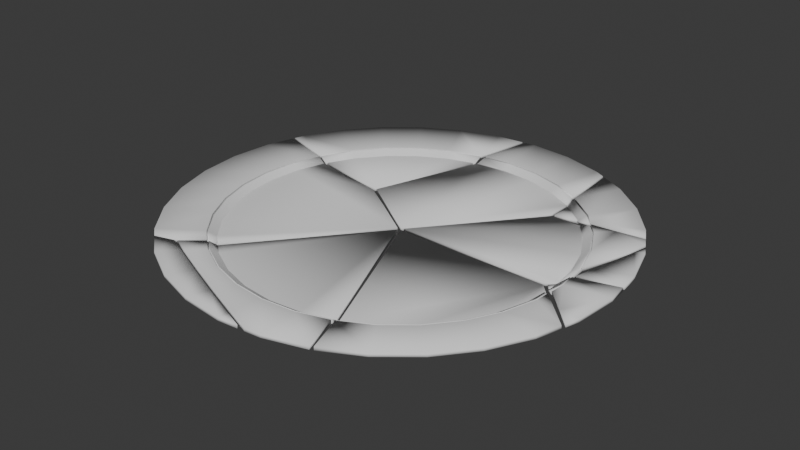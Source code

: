 # Source: teller_kaputt.blend  (saved by Blender 4.2.66; exported with 4.5.12 LTS)
import bpy
from mathutils import Matrix  # noqa: F401  (used for matrix-valued properties, if any)

bpy.ops.wm.read_factory_settings(use_empty=True)
scene = bpy.context.scene
scene.name = 'Scene'

# ---- collections
col_collection = bpy.data.collections.new('Collection'); scene.collection.children.link(col_collection)

# ---- world
world_world = bpy.data.worlds.new('World'); scene.world = world_world
world_world.use_nodes = True; world_world.node_tree.nodes.clear()
_N = world_world.node_tree.nodes; _L = world_world.node_tree.links
n0 = _N.new('ShaderNodeOutputWorld'); n0.name = 'World Output'; n0.location = (300, 300)
n1 = _N.new('ShaderNodeBackground'); n1.name = 'Background'; n1.location = (10, 300)
n1.inputs[0].default_value = (0.05088, 0.05088, 0.05088, 1.0)
_L.new(n1.outputs[0], n0.inputs[0])
n0.is_active_output = True
world_world.color = (0.05088, 0.05088, 0.05088)
world_world.sun_shadow_jitter_overblur = 0.0

# ---- meshes
me_teller_cell_010 = bpy.data.meshes.new('Teller_cell.010')
me_teller_cell_010.from_pydata([(-0.03873, 0.01378, -0.002778), (-0.02195, 0.004814, -0.002778), (-0.003744, -0.0007093, -0.002778), (0.01519, -0.002574, -0.002778), (0.03413, -0.0007093, -0.002778), (-0.04147, 0.009676, 0.0004928), (-0.02384, 0.0002511, 0.0004928), (-0.004708, -0.005553, 0.0004928), (0.01519, -0.007513, 0.0004928), (0.03509, -0.005553, 0.0004928), (0.04027, -0.03162, 0.003176), (-0.04809, -0.0002241, 0.001695), (-0.05789, 0.00389, 0.002003), (-0.007025, -0.0172, 0.001692), (-0.02757, -0.008753, 0.001477), (-0.04844, 0.01539, 0.0004928), (-0.04531, 0.01918, -0.002778), (0.01496, 0.0924, -0.002778), (0.03093, -0.03255, 0.003176), (0.01519, -0.02623, 0.002382), (0.06331, -0.02464, 0.003176), (0.05319, -6.19e-05, 0.0004928), (0.05132, 0.004505, -0.002778), (0.03413, -0.0007093, -0.002778), (0.05132, 0.004505, -0.002778), (0.01519, -0.002574, -0.002778), (-0.003744, -0.0007093, -0.002778), (-0.02195, 0.004814, -0.002778), (-0.03873, 0.01378, -0.002778), (-0.04531, 0.01918, -0.002778), (0.03509, -0.005553, 0.0004928), (0.05319, -6.19e-05, 0.0004928), (-0.04147, 0.009676, 0.0004928), (-0.04844, 0.01539, 0.0004928), (-0.02384, 0.0002511, 0.0004928), (-0.004708, -0.005553, 0.0004928), (0.01519, -0.007513, 0.0004928)], [], [(24, 23, 25, 26, 27, 28, 29, 17), (20, 10, 30, 31), (0, 32, 33, 16), (0, 1, 34, 32), (1, 2, 35, 34), (2, 3, 36, 35), (3, 4, 9, 36), (21, 9, 4, 22), (11, 12, 15, 5), (11, 5, 6, 14), (14, 6, 7, 13), (7, 8, 19, 13), (18, 19, 8, 30, 10)])
me_teller_cell_010.polygons.foreach_set('use_smooth', [True] * 13)
_k = set([(0, 1), (0, 16), (1, 2), (2, 3), (3, 4), (4, 22), (5, 6), (5, 15), (6, 7), (7, 8), (8, 30), (9, 21), (9, 36), (23, 24), (23, 25), (25, 26), (26, 27), (27, 28), (28, 29), (30, 31), (32, 33), (32, 34), (34, 35), (35, 36)])
me_teller_cell_010.attributes.new('sharp_edge', 'BOOLEAN', 'EDGE').data.foreach_set('value', [ (min(e.vertices), max(e.vertices)) in _k for e in me_teller_cell_010.edges])
_uv = me_teller_cell_010.uv_layers.new(name='UVMap')
_uv.uv.foreach_set('vector', [0.6861, 0.03647, 0.5975, 0.009607, 0.5, 0.0, 0.4025, 0.009607, 0.3087, 0.03806, 0.2222, 0.08427, 0.1883, 0.1121, 0.4988, 0.4893, 0.6871, 0.03678, 0.5975, 0.009607, 0.5975, 0.009607, 0.6863, 0.03653, 0.2222, 0.08427, 0.2222, 0.08427, 0.1881, 0.1123, 0.1883, 0.1121, 0.2222, 0.08427, 0.3087, 0.03806, 0.3087, 0.03806, 0.2222, 0.08427, 0.3087, 0.03806, 0.4025, 0.009607, 0.4025, 0.009607, 0.3087, 0.03806, 0.4025, 0.009607, 0.5, 0.0, 0.5, 0.0, 0.4025, 0.009607, 0.5, 0.0, 0.5975, 0.009607, 0.5975, 0.009607, 0.5, 0.0, 0.6863, 0.03653, 0.5975, 0.009607, 0.5975, 0.009607, 0.6861, 0.03647, 0.2222, 0.08427, 0.1876, 0.1127, 0.1881, 0.1123, 0.2222, 0.08427, 0.2222, 0.08427, 0.2222, 0.08427, 0.3087, 0.03806, 0.3087, 0.03806, 0.3087, 0.03806, 0.3087, 0.03806, 0.4025, 0.009607, 0.4025, 0.009607, 0.4025, 0.009607, 0.5, 0.0, 0.5, 0.0, 0.4025, 0.009607, 0.5612, 0.006028, 0.5, 0.0, 0.5, 0.0, 0.5975, 0.009607, 0.5975, 0.009607])
me_teller_cell_010.update()
me_teller_cell_011 = bpy.data.meshes.new('Teller_cell.011')
me_teller_cell_011.from_pydata([(0.01042, -0.006438, 0.0007449), (0.003102, 0.01768, 0.0007449), (0.01159, -0.01831, 0.0007449), (-0.01339, -0.02079, -0.001801), (0.0003729, 0.02279, 0.0007449), (-0.001925, 0.0156, 0.0001956), (-0.01017, -0.01053, -0.001374)], [], [(6, 0, 2, 3), (5, 1, 0, 6), (4, 1, 5)])
me_teller_cell_011.polygons.foreach_set('use_smooth', [True] * 3)
_uv = me_teller_cell_011.uv_layers.new(name='UVMap')
_uv.uv.foreach_set('vector', [0.9904, 0.5975, 0.9904, 0.5975, 0.9949, 0.5514, 0.9949, 0.5519, 0.9619, 0.6913, 0.9619, 0.6913, 0.9904, 0.5975, 0.9904, 0.5975, 0.9513, 0.7112, 0.9619, 0.6913, 0.9619, 0.6913])
me_teller_cell_011.update()
me_teller_cell_001 = bpy.data.meshes.new('Teller_cell.001')
me_teller_cell_001.from_pydata([(-0.01776, 0.005148, -0.002563), (0.01939, -0.00224, -0.002563), (0.001179, 0.003283, -0.002563), (-0.01776, 0.01009, 0.0007085), (0.02128, 0.002323, 0.0007085), (0.002143, 0.008127, 0.0007085), (-0.01776, 0.03667, 0.003392), (0.03145, 0.02688, 0.003392), (0.007329, 0.0342, 0.003392), (-0.05927, -0.06291, -0.002563), (-0.03647, 0.003305, -0.002563), (-0.03439, 0.008448, 0.0007085), (-0.02454, 0.036, 0.003392), (-0.0178, -0.09076, -0.002563), (0.03457, -0.02612, -0.002563), (0.03554, -0.01087, -0.002563), (0.03562, -0.005346, 0.0007085), (0.03725, 0.02378, 0.003392), (-0.01776, 0.005148, -0.002563), (-0.03647, 0.003305, -0.002563), (0.001179, 0.003283, -0.002563), (0.01939, -0.00224, -0.002563), (0.03554, -0.01087, -0.002563), (-0.01776, 0.01009, 0.0007085), (-0.03439, 0.008448, 0.0007085), (0.02128, 0.002323, 0.0007085), (0.03562, -0.005346, 0.0007085), (0.002143, 0.008127, 0.0007085)], [], [(18, 20, 21, 22, 14, 13, 9, 19), (24, 23, 0, 10), (15, 1, 25, 26), (1, 2, 27, 25), (2, 0, 23, 27), (5, 3, 6, 8), (6, 3, 11, 12), (16, 4, 7, 17), (4, 5, 8, 7)])
me_teller_cell_001.polygons.foreach_set('use_smooth', [True] * 9)
_k = set([(0, 2), (0, 10), (1, 2), (1, 15), (3, 5), (3, 11), (4, 5), (4, 16), (18, 19), (18, 20), (20, 21), (21, 22), (23, 24), (23, 27), (25, 26), (25, 27)])
me_teller_cell_001.attributes.new('sharp_edge', 'BOOLEAN', 'EDGE').data.foreach_set('value', [ (min(e.vertices), max(e.vertices)) in _k for e in me_teller_cell_001.edges])
_uv = me_teller_cell_001.uv_layers.new(name='UVMap')
_uv.uv.foreach_set('vector', [0.5, 1.0, 0.5975, 0.9904, 0.6913, 0.9619, 0.7746, 0.9175, 0.7696, 0.8389, 0.4998, 0.5059, 0.2861, 0.6494, 0.4036, 0.9905, 0.4184, 0.992, 0.5, 1.0, 0.5, 1.0, 0.4036, 0.9905, 0.7746, 0.9175, 0.6913, 0.9619, 0.6913, 0.9619, 0.7617, 0.9243, 0.6913, 0.9619, 0.5975, 0.9904, 0.5975, 0.9904, 0.6913, 0.9619, 0.5975, 0.9904, 0.5, 1.0, 0.5, 1.0, 0.5975, 0.9904, 0.5975, 0.9904, 0.5, 1.0, 0.5, 1.0, 0.5975, 0.9904, 0.5, 1.0, 0.5, 1.0, 0.4184, 0.992, 0.4736, 0.9974, 0.7617, 0.9243, 0.6913, 0.9619, 0.6913, 0.9619, 0.7139, 0.9499, 0.6913, 0.9619, 0.5975, 0.9904, 0.5975, 0.9904, 0.6913, 0.9619])
me_teller_cell_001.update()
me_teller_cell_002 = bpy.data.meshes.new('Teller_cell.002')
me_teller_cell_002.from_pydata([(0.02724, 0.01177, -0.003203), (0.01046, 0.002798, -0.003203), (-0.004252, -0.009273, -0.003203), (-0.01632, -0.02398, -0.003203), (0.04448, 0.02213, 6.815e-05), (0.02535, 0.01633, 6.815e-05), (0.007712, 0.006904, 6.815e-05), (-0.007744, -0.00578, 6.815e-05), (-0.02043, -0.02124, 6.815e-05), (0.03929, 0.0482, 0.002752), (0.01517, 0.04089, 0.002752), (-0.007056, 0.02901, 0.002752), (-0.02654, 0.01302, 0.002752), (-0.04253, -0.006468, 0.002752), (-0.05441, -0.0287, 0.002752), (-0.05622, -0.03465, 0.002752), (0.02116, -0.04824, -0.003203), (0.04382, 0.0168, -0.003203), (0.05572, 0.04982, 0.002752), (-0.02491, -0.04005, -0.003203), (-0.02998, -0.03928, 6.815e-05), (-0.01632, -0.02398, -0.003203), (-0.02491, -0.04005, -0.003203), (-0.004252, -0.009273, -0.003203), (0.01046, 0.002798, -0.003203), (0.02724, 0.01177, -0.003203), (0.04382, 0.0168, -0.003203), (0.04448, 0.02213, 6.815e-05), (0.02535, 0.01633, 6.815e-05), (0.007712, 0.006904, 6.815e-05), (-0.007744, -0.00578, 6.815e-05), (-0.02043, -0.02124, 6.815e-05), (-0.02998, -0.03928, 6.815e-05)], [], [(22, 21, 23, 24, 25, 26, 16), (28, 27, 17, 0), (0, 1, 29, 28), (1, 2, 30, 29), (2, 3, 31, 30), (31, 3, 19, 20), (7, 8, 13, 12), (8, 32, 14, 13), (14, 32, 15), (4, 9, 18), (4, 5, 10, 9), (5, 6, 11, 10), (6, 7, 12, 11)])
me_teller_cell_002.polygons.foreach_set('use_smooth', [True] * 13)
_k = set([(0, 1), (0, 17), (1, 2), (2, 3), (3, 19), (4, 5), (5, 6), (6, 7), (7, 8), (8, 32), (20, 31), (21, 22), (21, 23), (23, 24), (24, 25), (25, 26), (27, 28), (28, 29), (29, 30), (30, 31)])
me_teller_cell_002.attributes.new('sharp_edge', 'BOOLEAN', 'EDGE').data.foreach_set('value', [ (min(e.vertices), max(e.vertices)) in _k for e in me_teller_cell_002.edges])
_uv = me_teller_cell_002.uv_layers.new(name='UVMap')
_uv.uv.foreach_set('vector', [0.04, 0.695, 0.08427, 0.7778, 0.1464, 0.8536, 0.2222, 0.9157, 0.3087, 0.9619, 0.3941, 0.9879, 0.2774, 0.6528, 0.3087, 0.9619, 0.4025, 0.9904, 0.3941, 0.9879, 0.3087, 0.9619, 0.3087, 0.9619, 0.2222, 0.9157, 0.2222, 0.9157, 0.3087, 0.9619, 0.2222, 0.9157, 0.1464, 0.8536, 0.1464, 0.8536, 0.2222, 0.9157, 0.1464, 0.8536, 0.08427, 0.7778, 0.08427, 0.7778, 0.1464, 0.8536, 0.08427, 0.7778, 0.08427, 0.7778, 0.04, 0.695, 0.03806, 0.6913, 0.1464, 0.8536, 0.08427, 0.7778, 0.08427, 0.7778, 0.1464, 0.8536, 0.08427, 0.7778, 0.03806, 0.6913, 0.03806, 0.6913, 0.08427, 0.7778, 0.03806, 0.6913, 0.03745, 0.6893, 0.03103, 0.6682, 0.4025, 0.9904, 0.4025, 0.9904, 0.4663, 0.9967, 0.4025, 0.9904, 0.3087, 0.9619, 0.3087, 0.9619, 0.4025, 0.9904, 0.3087, 0.9619, 0.2222, 0.9157, 0.2222, 0.9157, 0.3087, 0.9619, 0.2222, 0.9157, 0.1464, 0.8536, 0.1464, 0.8536, 0.2222, 0.9157])
me_teller_cell_002.update()
me_teller_cell_003 = bpy.data.meshes.new('Teller_cell.003')
me_teller_cell_003.from_pydata([(-0.02591, -0.02724, -0.002738), (-0.0112, -0.01517, -0.002738), (0.0008724, -0.0004621, -0.002738), (0.009841, 0.01632, -0.002738), (0.01536, 0.03452, -0.002738), (-0.02316, -0.03135, 0.0005328), (-0.007706, -0.01866, 0.0005328), (0.004979, -0.003206, 0.0005328), (0.0144, 0.01443, 0.0005328), (0.02021, 0.03356, 0.0005328), (-0.008393, -0.05345, 0.003216), (0.01109, -0.03746, 0.003216), (0.02708, -0.01797, 0.003216), (0.03896, 0.004255, 0.003216), (0.01158, 0.05207, -0.002738), (-0.07821, 0.05229, -0.002738), (-0.02972, -0.06485, 0.003216), (-0.03989, -0.04029, 0.0005328), (-0.04178, -0.03573, -0.002738), (0.01658, 0.04689, -0.002738), (0.04322, 0.01829, 0.003216), (0.03077, 0.03146, 0.00162), (0.02101, 0.04175, 0.0005328), (0.01536, 0.03452, -0.002738), (0.01658, 0.04689, -0.002738), (0.009841, 0.01632, -0.002738), (0.0008724, -0.0004621, -0.002738), (-0.0112, -0.01517, -0.002738), (-0.02591, -0.02724, -0.002738), (-0.04178, -0.03573, -0.002738), (0.02021, 0.03356, 0.0005328), (0.02101, 0.04175, 0.0005328), (-0.02316, -0.03135, 0.0005328), (-0.03989, -0.04029, 0.0005328), (-0.007706, -0.01866, 0.0005328), (0.004979, -0.003206, 0.0005328), (0.0144, 0.01443, 0.0005328)], [], [(24, 23, 25, 26, 27, 28, 29, 15, 14), (30, 4, 19, 31), (18, 0, 32, 33), (0, 1, 34, 32), (1, 2, 35, 34), (2, 3, 36, 35), (3, 4, 30, 36), (17, 5, 10, 16), (5, 6, 11, 10), (6, 7, 12, 11), (7, 8, 13, 12), (13, 8, 9, 21, 20), (21, 9, 22)])
me_teller_cell_003.polygons.foreach_set('use_smooth', [True] * 13)
_k = set([(0, 1), (0, 18), (1, 2), (2, 3), (3, 4), (4, 19), (5, 6), (5, 17), (6, 7), (7, 8), (8, 9), (9, 22), (23, 24), (23, 25), (25, 26), (26, 27), (27, 28), (28, 29), (30, 31), (30, 36), (32, 33), (32, 34), (34, 35), (35, 36)])
me_teller_cell_003.attributes.new('sharp_edge', 'BOOLEAN', 'EDGE').data.foreach_set('value', [ (min(e.vertices), max(e.vertices)) in _k for e in me_teller_cell_003.edges])
_uv = me_teller_cell_003.uv_layers.new(name='UVMap')
_uv.uv.foreach_set('vector', [0.9967, 0.4661, 0.9904, 0.4025, 0.9619, 0.3087, 0.9157, 0.2222, 0.8536, 0.1464, 0.7778, 0.08427, 0.696, 0.04055, 0.5083, 0.494, 0.9709, 0.4928, 0.9904, 0.4025, 0.9904, 0.4025, 0.9967, 0.4661, 0.9943, 0.4426, 0.696, 0.04055, 0.7778, 0.08427, 0.7778, 0.08427, 0.6958, 0.04042, 0.7778, 0.08427, 0.8536, 0.1464, 0.8536, 0.1464, 0.7778, 0.08427, 0.8536, 0.1464, 0.9157, 0.2222, 0.9157, 0.2222, 0.8536, 0.1464, 0.9157, 0.2222, 0.9619, 0.3087, 0.9619, 0.3087, 0.9157, 0.2222, 0.9619, 0.3087, 0.9904, 0.4025, 0.9904, 0.4025, 0.9619, 0.3087, 0.6958, 0.04042, 0.7778, 0.08427, 0.7778, 0.08427, 0.6948, 0.03993, 0.7778, 0.08427, 0.8536, 0.1464, 0.8536, 0.1464, 0.7778, 0.08427, 0.8536, 0.1464, 0.9157, 0.2222, 0.9157, 0.2222, 0.8536, 0.1464, 0.9157, 0.2222, 0.9619, 0.3087, 0.9619, 0.3087, 0.9157, 0.2222, 0.9619, 0.3087, 0.9619, 0.3087, 0.9904, 0.4025, 0.9904, 0.4025, 0.9785, 0.3632, 0.9904, 0.4025, 0.9904, 0.4025, 0.9943, 0.4426])
me_teller_cell_003.update()
me_teller_cell_004 = bpy.data.meshes.new('Teller_cell.004')
me_teller_cell_004.from_pydata([(-0.03297, 0.005121, 0.0005256), (-0.01075, -0.006761, 0.0005256), (0.01337, -0.01408, 0.0005256), (0.03846, -0.01655, 0.0005256), (0.05011, -0.0154, 0.0005256), (0.03846, -0.01063, -7.139e-05), (-0.02567, 0.01606, -0.0008024), (-0.03607, 0.02048, -0.0004793), (0.01591, -0.001331, -0.0007863), (-0.004908, 0.007332, -0.001014), (-0.04594, 0.01576, 0.0005256)], [], [(0, 10, 7, 6), (1, 0, 6, 9), (2, 1, 9, 8), (3, 2, 8, 5), (5, 4, 3)])
me_teller_cell_004.polygons.foreach_set('use_smooth', [True] * 5)
_uv = me_teller_cell_004.uv_layers.new(name='UVMap')
_uv.uv.foreach_set('vector', [0.2222, 0.08427, 0.1718, 0.1256, 0.1859, 0.1141, 0.2222, 0.08427, 0.3087, 0.03806, 0.2222, 0.08427, 0.2222, 0.08427, 0.3087, 0.03806, 0.4025, 0.009607, 0.3087, 0.03806, 0.3087, 0.03806, 0.4025, 0.009607, 0.5, 0.0, 0.4025, 0.009607, 0.4025, 0.009607, 0.5, 0.0, 0.5, 0.0, 0.5453, 0.004461, 0.5, 0.0])
me_teller_cell_004.update()
me_teller_cell_005 = bpy.data.meshes.new('Teller_cell.005')
me_teller_cell_005.from_pydata([(-0.008086, 0.006251, -0.0002162), (0.01603, -0.01883, 0.002467), (0.0185, 0.006251, 0.002467), (0.01735, 0.01788, 0.002467), (-0.008971, 0.01523, -0.0002162), (-0.01686, 0.006239, -0.003487), (-0.0134, 0.01003, -0.003487), (-0.01338, 0.002593, -0.003487), (0.01366, -0.02664, 0.002467), (0.004123, -0.01647, 0.001242), (-0.008952, -0.002539, -0.0002162), (-0.008086, 0.006251, -0.0002162), (-0.008952, -0.002539, -0.0002162), (-0.008971, 0.01523, -0.0002162), (-0.01338, 0.002593, -0.003487), (-0.0134, 0.01003, -0.003487)], [], [(14, 5, 15), (11, 12, 7), (11, 7, 6, 13), (9, 1, 8), (10, 0, 2, 1, 9), (2, 0, 4, 3)])
me_teller_cell_005.polygons.foreach_set('use_smooth', [True] * 6)
_k = set([(0, 4), (0, 10), (6, 7), (11, 12), (11, 13), (14, 15)])
me_teller_cell_005.attributes.new('sharp_edge', 'BOOLEAN', 'EDGE').data.foreach_set('value', [ (min(e.vertices), max(e.vertices)) in _k for e in me_teller_cell_005.edges])
_uv = me_teller_cell_005.uv_layers.new(name='UVMap')
_uv.uv.foreach_set('vector', [0.9981, 0.4812, 0.9802, 0.4999, 0.9981, 0.5195, 1.0, 0.5, 0.9958, 0.4569, 1.0, 0.5, 1.0, 0.5, 1.0, 0.5, 0.9973, 0.5271, 0.9957, 0.544, 0.9904, 0.4025, 0.9904, 0.4025, 0.9812, 0.3721, 0.9958, 0.4569, 1.0, 0.5, 1.0, 0.5, 0.9904, 0.4025, 0.9904, 0.4025, 1.0, 0.5, 1.0, 0.5, 0.9956, 0.5447, 0.9955, 0.5452])
me_teller_cell_005.update()
me_teller_cell_006 = bpy.data.meshes.new('Teller_cell.006')
me_teller_cell_006.from_pydata([(0.008587, -0.02013, -0.002187), (0.003064, -0.001921, -0.002187), (-0.005905, 0.01486, -0.002187), (0.01343, -0.01916, 0.001085), (0.007627, -3.138e-05, 0.001085), (-0.001798, 0.0176, 0.001085), (-0.08471, -0.03815, -0.002187), (0.00458, -0.03804, -0.002187), (-0.03234, 0.02529, -0.002187), (-0.00742, 0.02445, 0.001085), (-0.01419, 0.02495, -0.002187), (0.02516, 0.02329, 0.003768), (0.007687, 0.02394, 0.002236), (0.02814, 0.0177, 0.003768), (0.02486, 0.007106, 0.002967), (0.009849, -0.03293, -0.002187), (0.01337, -0.02882, 0.0004146), (-0.005905, 0.01486, -0.002187), (-0.01419, 0.02495, -0.002187), (0.003064, -0.001921, -0.002187), (0.008587, -0.02013, -0.002187), (0.009849, -0.03293, -0.002187), (0.01343, -0.01916, 0.001085), (0.007627, -3.138e-05, 0.001085), (-0.001798, 0.0176, 0.001085), (-0.00742, 0.02445, 0.001085)], [], [(7, 6, 8, 18, 17, 19, 20, 21), (15, 0, 22, 16), (0, 1, 23, 22), (1, 2, 24, 23), (25, 24, 2, 10), (3, 4, 14), (11, 13, 14, 4, 5, 12), (12, 5, 9)])
me_teller_cell_006.polygons.foreach_set('use_smooth', [True] * 8)
_k = set([(0, 1), (0, 15), (1, 2), (2, 10), (3, 4), (4, 5), (5, 9), (17, 18), (17, 19), (19, 20), (20, 21), (22, 23), (23, 24), (24, 25)])
me_teller_cell_006.attributes.new('sharp_edge', 'BOOLEAN', 'EDGE').data.foreach_set('value', [ (min(e.vertices), max(e.vertices)) in _k for e in me_teller_cell_006.edges])
_uv = me_teller_cell_006.uv_layers.new(name='UVMap')
_uv.uv.foreach_set('vector', [0.9697, 0.5053, 0.5097, 0.5047, 0.7796, 0.8315, 0.8731, 0.8298, 0.9157, 0.7778, 0.9619, 0.6913, 0.9904, 0.5975, 0.9969, 0.5316, 0.9969, 0.5316, 0.9904, 0.5975, 0.9904, 0.5975, 0.995, 0.5507, 0.9904, 0.5975, 0.9619, 0.6913, 0.9619, 0.6913, 0.9904, 0.5975, 0.9619, 0.6913, 0.9157, 0.7778, 0.9157, 0.7778, 0.9619, 0.6913, 0.8882, 0.8114, 0.9157, 0.7778, 0.9157, 0.7778, 0.8731, 0.8298, 0.9904, 0.5975, 0.9619, 0.6913, 0.9619, 0.6913, 0.9346, 0.7425, 0.9462, 0.7207, 0.9619, 0.6913, 0.9619, 0.6913, 0.9157, 0.7778, 0.9157, 0.7778, 0.9157, 0.7778, 0.9157, 0.7778, 0.8882, 0.8114])
me_teller_cell_006.update()
me_teller_cell_007 = bpy.data.meshes.new('Teller_cell.007')
me_teller_cell_007.from_pydata([(-0.008003, 0.04455, -0.002809), (-0.009868, 0.02561, -0.002809), (-0.008003, 0.006679, -0.002809), (-0.00248, -0.01153, -0.002809), (0.006489, -0.02831, -0.002809), (0.01856, -0.04302, -0.002809), (-0.01285, 0.04551, 0.0004627), (-0.01481, 0.02561, 0.0004627), (-0.01285, 0.005716, 0.0004627), (-0.007043, -0.01342, 0.0004627), (0.002383, -0.03105, 0.0004627), (0.01507, -0.04651, 0.0004627), (-0.03892, 0.0507, 0.003146), (-0.04139, 0.02561, 0.003146), (-0.03892, 0.0005297, 0.003146), (-0.0316, -0.02359, 0.003146), (-0.01972, -0.04582, 0.003146), (-0.00373, -0.0653, 0.003146), (0.001162, -0.06932, 0.003146), (0.01215, -0.06401, 0.002023), (0.08559, 0.02542, -0.002809), (0.02196, -0.05217, 0.0004627), (0.02511, -0.04839, -0.002809), (-0.002752, 0.06186, -0.002809), (-0.007646, 0.06266, 0.0004627), (0.04402, 0.05302, -0.002809), (-0.03383, 0.06748, 0.003146), (0.06191, 0.04148, -0.002809), (0.01856, -0.04302, -0.002809), (0.02511, -0.04839, -0.002809), (0.006489, -0.02831, -0.002809), (-0.00248, -0.01153, -0.002809), (-0.008003, 0.006679, -0.002809), (-0.009868, 0.02561, -0.002809), (-0.008003, 0.04455, -0.002809), (-0.002752, 0.06186, -0.002809), (-0.01285, 0.005716, 0.0004627), (-0.007043, -0.01342, 0.0004627), (0.002383, -0.03105, 0.0004627), (0.01507, -0.04651, 0.0004627), (0.02196, -0.05217, 0.0004627), (-0.01285, 0.04551, 0.0004627), (-0.007646, 0.06266, 0.0004627), (-0.01481, 0.02561, 0.0004627)], [], [(29, 28, 30, 31, 32, 33, 34, 35, 25, 27, 20), (2, 3, 37, 36), (3, 4, 38, 37), (4, 5, 39, 38), (40, 39, 5, 22), (23, 0, 41, 42), (0, 1, 43, 41), (1, 2, 36, 43), (24, 6, 12, 26), (6, 7, 13, 12), (7, 8, 14, 13), (8, 9, 15, 14), (9, 10, 16, 15), (10, 11, 17, 16), (17, 11, 21, 19, 18)])
me_teller_cell_007.polygons.foreach_set('use_smooth', [True] * 15)
_k = set([(0, 1), (0, 23), (1, 2), (2, 3), (3, 4), (4, 5), (5, 22), (6, 7), (6, 24), (7, 8), (8, 9), (9, 10), (10, 11), (11, 21), (28, 29), (28, 30), (30, 31), (31, 32), (32, 33), (33, 34), (34, 35), (36, 37), (36, 43), (37, 38), (38, 39), (39, 40), (41, 42), (41, 43)])
me_teller_cell_007.attributes.new('sharp_edge', 'BOOLEAN', 'EDGE').data.foreach_set('value', [ (min(e.vertices), max(e.vertices)) in _k for e in me_teller_cell_007.edges])
_uv = me_teller_cell_007.uv_layers.new(name='UVMap')
_uv.uv.foreach_set('vector', [0.1802, 0.1188, 0.1464, 0.1464, 0.08427, 0.2222, 0.03806, 0.3087, 0.009607, 0.4025, 0.0, 0.5, 0.009607, 0.5975, 0.03666, 0.6867, 0.2776, 0.6412, 0.3698, 0.5817, 0.4918, 0.499, 0.009607, 0.4025, 0.03806, 0.3087, 0.03806, 0.3087, 0.009607, 0.4025, 0.03806, 0.3087, 0.08427, 0.2222, 0.08427, 0.2222, 0.03806, 0.3087, 0.08427, 0.2222, 0.1464, 0.1464, 0.1464, 0.1464, 0.08427, 0.2222, 0.1803, 0.1187, 0.1464, 0.1464, 0.1464, 0.1464, 0.1802, 0.1188, 0.03666, 0.6867, 0.009607, 0.5975, 0.009607, 0.5975, 0.0351, 0.6816, 0.009607, 0.5975, 0.0, 0.5, 0.0, 0.5, 0.009607, 0.5975, 0.0, 0.5, 0.009607, 0.4025, 0.009607, 0.4025, 0.0, 0.5, 0.0351, 0.6816, 0.009607, 0.5975, 0.009607, 0.5975, 0.0294, 0.6628, 0.009607, 0.5975, 0.0, 0.5, 0.0, 0.5, 0.009607, 0.5975, 0.0, 0.5, 0.009607, 0.4025, 0.009607, 0.4025, 0.0, 0.5, 0.009607, 0.4025, 0.03806, 0.3087, 0.03806, 0.3087, 0.009607, 0.4025, 0.03806, 0.3087, 0.08427, 0.2222, 0.08427, 0.2222, 0.03806, 0.3087, 0.08427, 0.2222, 0.1464, 0.1464, 0.1464, 0.1464, 0.08427, 0.2222, 0.1464, 0.1464, 0.1464, 0.1464, 0.1803, 0.1187, 0.1806, 0.1185, 0.1655, 0.1308])
me_teller_cell_007.update()
me_teller_cell_008 = bpy.data.meshes.new('Teller_cell.008')
me_teller_cell_008.from_pydata([(-0.007827, -0.01053, -0.003693), (-0.004335, -0.007043, -0.0004217), (0.03045, -0.00773, 0.002262), (0.01446, 0.01175, 0.002262), (-0.005022, 0.02774, 0.002262), (-0.02189, -0.01314, -0.003693), (-0.02112, 0.0003713, -0.003693), (-0.02106, 0.006318, -0.0004217), (-0.01961, 0.03554, 0.002262), (0.00136, -0.01398, -0.0004217), (0.03424, -0.01482, 0.002262), (0.02035, -0.01448, 0.001035), (-0.007827, -0.01053, -0.003693), (-0.02112, 0.0003713, -0.003693), (-0.004335, -0.007043, -0.0004217), (0.00136, -0.01398, -0.0004217), (-0.02106, 0.006318, -0.0004217)], [], [(5, 13, 12), (0, 14, 15), (7, 14, 0, 6), (11, 2, 10), (1, 3, 2, 11, 9), (1, 16, 4, 3), (4, 16, 8)])
me_teller_cell_008.polygons.foreach_set('use_smooth', [True] * 7)
_k = set([(0, 6), (1, 9), (1, 16), (7, 14), (12, 13), (14, 15)])
me_teller_cell_008.attributes.new('sharp_edge', 'BOOLEAN', 'EDGE').data.foreach_set('value', [ (min(e.vertices), max(e.vertices)) in _k for e in me_teller_cell_008.edges])
_uv = me_teller_cell_008.uv_layers.new(name='UVMap')
_uv.uv.foreach_set('vector', [0.7811, 0.8401, 0.7851, 0.9097, 0.866, 0.8383, 0.8536, 0.8536, 0.8536, 0.8536, 0.8815, 0.8195, 0.7778, 0.9157, 0.8536, 0.8536, 0.8536, 0.8536, 0.7778, 0.9157, 0.9157, 0.7778, 0.9157, 0.7778, 0.9305, 0.7502, 0.8536, 0.8536, 0.8536, 0.8536, 0.9157, 0.7778, 0.9157, 0.7778, 0.8815, 0.8195, 0.8536, 0.8536, 0.7778, 0.9157, 0.7778, 0.9157, 0.8536, 0.8536, 0.7778, 0.9157, 0.7716, 0.9191, 0.7211, 0.9461])
me_teller_cell_008.update()

# ---- objects
ob_teller_cell = bpy.data.objects.new('Teller_cell', me_teller_cell_010)
ob_teller_cell_001 = bpy.data.objects.new('Teller_cell.001', me_teller_cell_011)
ob_teller_cell_002 = bpy.data.objects.new('Teller_cell.002', me_teller_cell_001)
ob_teller_cell_003 = bpy.data.objects.new('Teller_cell.003', me_teller_cell_002)
ob_teller_cell_004 = bpy.data.objects.new('Teller_cell.004', me_teller_cell_003)
ob_teller_cell_005 = bpy.data.objects.new('Teller_cell.005', me_teller_cell_004)
ob_teller_cell_006 = bpy.data.objects.new('Teller_cell.006', me_teller_cell_005)
ob_teller_cell_007 = bpy.data.objects.new('Teller_cell.007', me_teller_cell_006)
ob_teller_cell_008 = bpy.data.objects.new('Teller_cell.008', me_teller_cell_007)
ob_teller_cell_009 = bpy.data.objects.new('Teller_cell.009', me_teller_cell_008)

# ---- transforms, parenting, visibility, modifiers, constraints
ob_teller_cell.location = (-0.01519, -0.09448, 0.003312)
_m = ob_teller_cell.modifiers.new('Solidify', 'SOLIDIFY')
_m.thickness = 0.002
ob_teller_cell_001.location = (0.1157, 0.03152, 0.005743)
_m = ob_teller_cell_001.modifiers.new('Solidify', 'SOLIDIFY')
_m.thickness = 0.002
ob_teller_cell_002.location = (0.01776, 0.09191, 0.003096)
_m = ob_teller_cell_002.modifiers.new('Solidify', 'SOLIDIFY')
_m.thickness = 0.002
ob_teller_cell_003.location = (-0.06438, 0.0779, 0.003736)
_m = ob_teller_cell_003.modifiers.new('Solidify', 'SOLIDIFY')
_m.thickness = 0.002
ob_teller_cell_004.location = (0.07983, -0.05346, 0.003272)
_m = ob_teller_cell_004.modifiers.new('Solidify', 'SOLIDIFY')
_m.thickness = 0.002
ob_teller_cell_005.location = (-0.03846, -0.112, 0.005962)
_m = ob_teller_cell_005.modifiers.new('Solidify', 'SOLIDIFY')
_m.thickness = 0.002
ob_teller_cell_006.location = (0.1101, -0.006251, 0.004021)
_m = ob_teller_cell_006.modifiers.new('Solidify', 'SOLIDIFY')
_m.thickness = 0.002
ob_teller_cell_007.location = (0.0866, 0.03906, 0.00272)
_m = ob_teller_cell_007.modifiers.new('Solidify', 'SOLIDIFY')
_m.thickness = 0.002
ob_teller_cell_008.location = (-0.08719, -0.02561, 0.003342)
_m = ob_teller_cell_008.modifiers.new('Solidify', 'SOLIDIFY')
_m.thickness = 0.002
ob_teller_cell_009.location = (0.07646, 0.07916, 0.004226)
_m = ob_teller_cell_009.modifiers.new('Solidify', 'SOLIDIFY')
_m.thickness = 0.002

# ---- collection membership
col_collection.objects.link(ob_teller_cell)
col_collection.objects.link(ob_teller_cell_001)
col_collection.objects.link(ob_teller_cell_002)
col_collection.objects.link(ob_teller_cell_003)
col_collection.objects.link(ob_teller_cell_004)
col_collection.objects.link(ob_teller_cell_005)
col_collection.objects.link(ob_teller_cell_006)
col_collection.objects.link(ob_teller_cell_007)
col_collection.objects.link(ob_teller_cell_008)
col_collection.objects.link(ob_teller_cell_009)

# ---- scene / render settings (as saved in the file)
scene.frame_start = 1; scene.frame_end = 250; scene.frame_set(0)
scene.render.engine = 'BLENDER_EEVEE_NEXT'
bpy.context.view_layer.update()

# ---- added for rendering (the .blend has no active camera and no usable light): camera, sun
cam_auto = bpy.data.cameras.new('AutoCamera')
cam_auto.lens = 50.0
cam_auto.sensor_width = 36.0
cam_auto.clip_end = 1000.0
ob_auto_camera = bpy.data.objects.new('AutoCamera', cam_auto)
scene.collection.objects.link(ob_auto_camera)
ob_auto_camera.location = (0.336556, -0.403868, 0.273751)
ob_auto_camera.rotation_euler = (1.09748, -7.21219e-08, 0.694738)
scene.camera = ob_auto_camera
light_auto_sun = bpy.data.lights.new('AutoSun', 'SUN')
light_auto_sun.energy = 3.0
light_auto_sun.angle = 0.0523599
ob_auto_sun = bpy.data.objects.new('AutoSun', light_auto_sun)
scene.collection.objects.link(ob_auto_sun)
ob_auto_sun.rotation_euler = (0.872665, 0.174533, 0.523599)
bpy.context.view_layer.update()
